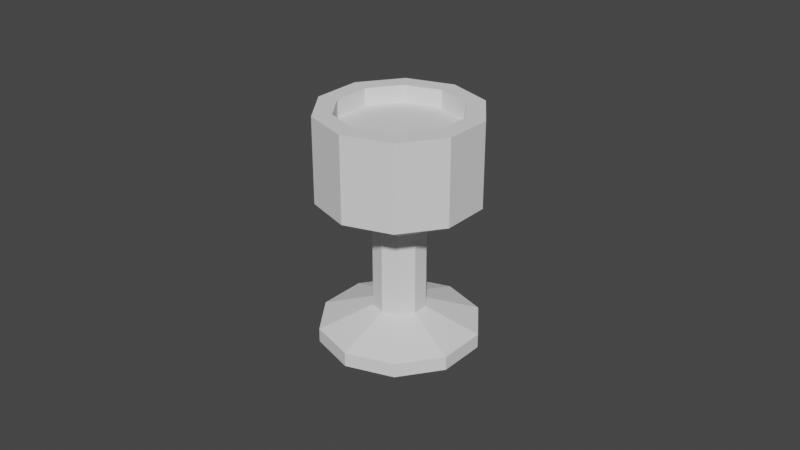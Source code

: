 # Source: CupB.blend  (saved by Blender 3.0.42; exported with 4.5.12 LTS)
import bpy
from mathutils import Matrix  # noqa: F401  (used for matrix-valued properties, if any)

bpy.ops.wm.read_factory_settings(use_empty=True)
scene = bpy.context.scene
scene.name = 'Scene'

# ---- collections
col_collection = bpy.data.collections.new('Collection'); scene.collection.children.link(col_collection)

# ---- world
world_world = bpy.data.worlds.new('World'); scene.world = world_world
world_world.use_nodes = True; world_world.node_tree.nodes.clear()
_N = world_world.node_tree.nodes; _L = world_world.node_tree.links
n0 = _N.new('ShaderNodeOutputWorld'); n0.name = 'World Output'; n0.location = (300, 300)
n1 = _N.new('ShaderNodeBackground'); n1.name = 'Background'; n1.location = (10, 300)
n1.inputs[0].default_value = (0.05088, 0.05088, 0.05088, 1.0)
_L.new(n1.outputs[0], n0.inputs[0])
n0.is_active_output = True
world_world.color = (0.05088, 0.05088, 0.05088)
world_world.use_sun_shadow = False
world_world.sun_shadow_jitter_overblur = 0.0

# ---- meshes
me_cylinder = bpy.data.meshes.new('Cylinder')
me_cylinder.from_pydata([(0.0, 0.025, -0.025), (1.844e-10, 0.01911, 0.04769), (0.01469, 0.02023, -0.025), (0.01124, 0.01546, 0.04769), (0.02378, 0.007725, -0.025), (0.01818, 0.005907, 0.04769), (0.02378, -0.007725, -0.025), (0.01818, -0.005907, 0.04769), (0.01469, -0.02023, -0.025), (0.01124, -0.01546, 0.04769), (-2.186e-09, -0.025, -0.025), (-2.001e-09, -0.01911, 0.04769), (-0.01469, -0.02023, -0.025), (-0.01124, -0.01546, 0.04769), (-0.02378, -0.007725, -0.025), (-0.01818, -0.005907, 0.04769), (-0.02378, 0.007725, -0.025), (-0.01818, 0.005907, 0.04769), (-0.01469, 0.02023, -0.025), (-0.01124, 0.01546, 0.04769), (-6.177e-10, 0.00831, -0.01439), (0.004884, 0.006723, -0.01439), (0.007903, 0.002568, -0.01439), (0.007903, -0.002568, -0.01439), (0.004884, -0.006723, -0.01439), (-1.344e-09, -0.00831, -0.01439), (-0.004884, -0.006723, -0.01439), (-0.007903, -0.002568, -0.01439), (-0.007903, 0.002568, -0.01439), (-0.004884, 0.006723, -0.01439), (0.0, 0.025, 0.02118), (0.01469, 0.02023, 0.02118), (0.02378, 0.007725, 0.02118), (0.02378, -0.007725, 0.02118), (0.01469, -0.02023, 0.02118), (-2.186e-09, -0.025, 0.02118), (-0.01469, -0.02023, 0.02118), (-0.02378, -0.007725, 0.02118), (-0.02378, 0.007725, 0.02118), (-0.01469, 0.02023, 0.02118), (0.004884, 0.006723, 0.01213), (0.007903, 0.002568, 0.01213), (0.007903, -0.002568, 0.01213), (0.004884, -0.006723, 0.01213), (-1.344e-09, -0.00831, 0.01213), (-0.004884, -0.006723, 0.01213), (-0.007903, -0.002568, 0.01213), (-0.007903, 0.002568, 0.01213), (-0.004884, 0.006723, 0.01213), (-6.177e-10, 0.00831, 0.01213), (0.01469, 0.02023, -0.02057), (0.02378, 0.007725, -0.02057), (0.02378, -0.007725, -0.02057), (0.01469, -0.02023, -0.02057), (-2.186e-09, -0.025, -0.02057), (-0.01469, -0.02023, -0.02057), (-0.02378, -0.007725, -0.02057), (-0.02378, 0.007725, -0.02057), (-0.01469, 0.02023, -0.02057), (0.0, 0.025, -0.02057), (0.01469, 0.02023, 0.04769), (0.0, 0.025, 0.04769), (0.02378, 0.007725, 0.04769), (0.02378, -0.007725, 0.04769), (0.01469, -0.02023, 0.04769), (-2.186e-09, -0.025, 0.04769), (-0.01469, -0.02023, 0.04769), (-0.02378, -0.007725, 0.04769), (-0.02378, 0.007725, 0.04769), (-0.01469, 0.02023, 0.04769), (0.01124, 0.01546, 0.0423), (1.844e-10, 0.01911, 0.0423), (0.01818, 0.005907, 0.0423), (0.01818, -0.005907, 0.0423), (0.01124, -0.01546, 0.0423), (-2.001e-09, -0.01911, 0.0423), (-0.01124, -0.01546, 0.0423), (-0.01818, -0.005907, 0.0423), (-0.01818, 0.005907, 0.0423), (-0.01124, 0.01546, 0.0423)], [], [(30, 61, 60, 31), (31, 60, 62, 32), (32, 62, 63, 33), (33, 63, 64, 34), (34, 64, 65, 35), (35, 65, 66, 36), (36, 66, 67, 37), (37, 67, 68, 38), (15, 13, 76, 77), (38, 68, 69, 39), (39, 69, 61, 30), (0, 2, 4, 6, 8, 10, 12, 14, 16, 18), (58, 29, 20, 59), (57, 28, 29, 58), (56, 27, 28, 57), (55, 26, 27, 56), (54, 25, 26, 55), (53, 24, 25, 54), (52, 23, 24, 53), (51, 22, 23, 52), (50, 21, 22, 51), (59, 20, 21, 50), (48, 39, 30, 49), (47, 38, 39, 48), (46, 37, 38, 47), (45, 36, 37, 46), (44, 35, 36, 45), (43, 34, 35, 44), (42, 33, 34, 43), (41, 32, 33, 42), (40, 31, 32, 41), (49, 30, 31, 40), (20, 49, 40, 21), (21, 40, 41, 22), (22, 41, 42, 23), (23, 42, 43, 24), (24, 43, 44, 25), (25, 44, 45, 26), (26, 45, 46, 27), (27, 46, 47, 28), (28, 47, 48, 29), (29, 48, 49, 20), (0, 59, 50, 2), (2, 50, 51, 4), (4, 51, 52, 6), (6, 52, 53, 8), (8, 53, 54, 10), (10, 54, 55, 12), (12, 55, 56, 14), (14, 56, 57, 16), (16, 57, 58, 18), (18, 58, 59, 0), (1, 3, 60, 61), (3, 5, 62, 60), (5, 7, 63, 62), (7, 9, 64, 63), (9, 11, 65, 64), (11, 13, 66, 65), (13, 15, 67, 66), (15, 17, 68, 67), (17, 19, 69, 68), (19, 1, 61, 69), (70, 71, 79, 78, 77, 76, 75, 74, 73, 72), (9, 7, 73, 74), (3, 1, 71, 70), (17, 15, 77, 78), (11, 9, 74, 75), (5, 3, 70, 72), (19, 17, 78, 79), (13, 11, 75, 76), (7, 5, 72, 73), (1, 19, 79, 71)])
_uv = me_cylinder.uv_layers.new(name='UVMap')
_uv.uv.foreach_set('vector', [0.01439, 0.4569, 0.01439, 0.4578, 0.01397, 0.4578, 0.01397, 0.4569, 0.01397, 0.4569, 0.01397, 0.4578, 0.01356, 0.4578, 0.01356, 0.4569, 0.01356, 0.4569, 0.01356, 0.4578, 0.01315, 0.4578, 0.01315, 0.4569, 0.01315, 0.4569, 0.01315, 0.4578, 0.01274, 0.4578, 0.01274, 0.4569, 0.01274, 0.4569, 0.01274, 0.4578, 0.01232, 0.4578, 0.01232, 0.4569, 0.01232, 0.4569, 0.01232, 0.4578, 0.01191, 0.4578, 0.01191, 0.4569, 0.01191, 0.4569, 0.01191, 0.4578, 0.0115, 0.4578, 0.0115, 0.4569, 0.0115, 0.4569, 0.0115, 0.4578, 0.01109, 0.4578, 0.01109, 0.4569, 0.01057, 0.4544, 0.01085, 0.4541, 0.01085, 0.4541, 0.01057, 0.4544, 0.01109, 0.4569, 0.01109, 0.4578, 0.01067, 0.4578, 0.01067, 0.4569, 0.01067, 0.4569, 0.01067, 0.4578, 0.01026, 0.4578, 0.01026, 0.4569, 0.01335, 0.4557, 0.01394, 0.4555, 0.0143, 0.455, 0.0143, 0.4544, 0.01394, 0.4539, 0.01335, 0.4537, 0.01277, 0.4539, 0.01241, 0.4544, 0.01241, 0.455, 0.01277, 0.4555, 0.01067, 0.4559, 0.01067, 0.4561, 0.01026, 0.4561, 0.01026, 0.4559, 0.01109, 0.4559, 0.01109, 0.4561, 0.01067, 0.4561, 0.01067, 0.4559, 0.0115, 0.4559, 0.0115, 0.4561, 0.01109, 0.4561, 0.01109, 0.4559, 0.01191, 0.4559, 0.01191, 0.4561, 0.0115, 0.4561, 0.0115, 0.4559, 0.01232, 0.4559, 0.01232, 0.4561, 0.01191, 0.4561, 0.01191, 0.4559, 0.01274, 0.4559, 0.01274, 0.4561, 0.01232, 0.4561, 0.01232, 0.4559, 0.01315, 0.4559, 0.01315, 0.4561, 0.01274, 0.4561, 0.01274, 0.4559, 0.01356, 0.4559, 0.01356, 0.4561, 0.01315, 0.4561, 0.01315, 0.4559, 0.01397, 0.4559, 0.01397, 0.4561, 0.01356, 0.4561, 0.01356, 0.4559, 0.01439, 0.4559, 0.01439, 0.4561, 0.01397, 0.4561, 0.01397, 0.4559, 0.01067, 0.4567, 0.01067, 0.4569, 0.01026, 0.4569, 0.01026, 0.4567, 0.01109, 0.4567, 0.01109, 0.4569, 0.01067, 0.4569, 0.01067, 0.4567, 0.0115, 0.4567, 0.0115, 0.4569, 0.01109, 0.4569, 0.01109, 0.4567, 0.01191, 0.4567, 0.01191, 0.4569, 0.0115, 0.4569, 0.0115, 0.4567, 0.01232, 0.4567, 0.01232, 0.4569, 0.01191, 0.4569, 0.01191, 0.4567, 0.01274, 0.4567, 0.01274, 0.4569, 0.01232, 0.4569, 0.01232, 0.4567, 0.01315, 0.4567, 0.01315, 0.4569, 0.01274, 0.4569, 0.01274, 0.4567, 0.01356, 0.4567, 0.01356, 0.4569, 0.01315, 0.4569, 0.01315, 0.4567, 0.01397, 0.4567, 0.01397, 0.4569, 0.01356, 0.4569, 0.01356, 0.4567, 0.01439, 0.4567, 0.01439, 0.4569, 0.01397, 0.4569, 0.01397, 0.4567, 0.01439, 0.4561, 0.01439, 0.4567, 0.01397, 0.4567, 0.01397, 0.4561, 0.01397, 0.4561, 0.01397, 0.4567, 0.01356, 0.4567, 0.01356, 0.4561, 0.01356, 0.4561, 0.01356, 0.4567, 0.01315, 0.4567, 0.01315, 0.4561, 0.01315, 0.4561, 0.01315, 0.4567, 0.01274, 0.4567, 0.01274, 0.4561, 0.01274, 0.4561, 0.01274, 0.4567, 0.01232, 0.4567, 0.01232, 0.4561, 0.01232, 0.4561, 0.01232, 0.4567, 0.01191, 0.4567, 0.01191, 0.4561, 0.01191, 0.4561, 0.01191, 0.4567, 0.0115, 0.4567, 0.0115, 0.4561, 0.0115, 0.4561, 0.0115, 0.4567, 0.01109, 0.4567, 0.01109, 0.4561, 0.01109, 0.4561, 0.01109, 0.4567, 0.01067, 0.4567, 0.01067, 0.4561, 0.01067, 0.4561, 0.01067, 0.4567, 0.01026, 0.4567, 0.01026, 0.4561, 0.01439, 0.4557, 0.01439, 0.4559, 0.01397, 0.4559, 0.01397, 0.4557, 0.01397, 0.4557, 0.01397, 0.4559, 0.01356, 0.4559, 0.01356, 0.4557, 0.01356, 0.4557, 0.01356, 0.4559, 0.01315, 0.4559, 0.01315, 0.4557, 0.01315, 0.4557, 0.01315, 0.4559, 0.01274, 0.4559, 0.01274, 0.4557, 0.01274, 0.4557, 0.01274, 0.4559, 0.01232, 0.4559, 0.01232, 0.4557, 0.01232, 0.4557, 0.01232, 0.4559, 0.01191, 0.4559, 0.01191, 0.4557, 0.01191, 0.4557, 0.01191, 0.4559, 0.0115, 0.4559, 0.0115, 0.4557, 0.0115, 0.4557, 0.0115, 0.4559, 0.01109, 0.4559, 0.01109, 0.4557, 0.01109, 0.4557, 0.01109, 0.4559, 0.01067, 0.4559, 0.01067, 0.4557, 0.01067, 0.4557, 0.01067, 0.4559, 0.01026, 0.4559, 0.01026, 0.4557, 0.01129, 0.4554, 0.01174, 0.4553, 0.01187, 0.4555, 0.01129, 0.4557, 0.01174, 0.4553, 0.01201, 0.4549, 0.01223, 0.455, 0.01187, 0.4555, 0.01201, 0.4549, 0.01201, 0.4544, 0.01223, 0.4544, 0.01223, 0.455, 0.01201, 0.4544, 0.01174, 0.4541, 0.01187, 0.4539, 0.01223, 0.4544, 0.01174, 0.4541, 0.01129, 0.4539, 0.01129, 0.4537, 0.01187, 0.4539, 0.01129, 0.4539, 0.01085, 0.4541, 0.01071, 0.4539, 0.01129, 0.4537, 0.01085, 0.4541, 0.01057, 0.4544, 0.01035, 0.4544, 0.01071, 0.4539, 0.01057, 0.4544, 0.01057, 0.4549, 0.01035, 0.455, 0.01035, 0.4544, 0.01057, 0.4549, 0.01085, 0.4553, 0.01071, 0.4555, 0.01035, 0.455, 0.01085, 0.4553, 0.01129, 0.4554, 0.01129, 0.4557, 0.01071, 0.4555, 0.01174, 0.4553, 0.01129, 0.4554, 0.01085, 0.4553, 0.01057, 0.4549, 0.01057, 0.4544, 0.01085, 0.4541, 0.01129, 0.4539, 0.01174, 0.4541, 0.01201, 0.4544, 0.01201, 0.4549, 0.01174, 0.4541, 0.01201, 0.4544, 0.01201, 0.4544, 0.01174, 0.4541, 0.01174, 0.4553, 0.01129, 0.4554, 0.01129, 0.4554, 0.01174, 0.4553, 0.01057, 0.4549, 0.01057, 0.4544, 0.01057, 0.4544, 0.01057, 0.4549, 0.01129, 0.4539, 0.01174, 0.4541, 0.01174, 0.4541, 0.01129, 0.4539, 0.01201, 0.4549, 0.01174, 0.4553, 0.01174, 0.4553, 0.01201, 0.4549, 0.01085, 0.4553, 0.01057, 0.4549, 0.01057, 0.4549, 0.01085, 0.4553, 0.01085, 0.4541, 0.01129, 0.4539, 0.01129, 0.4539, 0.01085, 0.4541, 0.01201, 0.4544, 0.01201, 0.4549, 0.01201, 0.4549, 0.01201, 0.4544, 0.01129, 0.4554, 0.01085, 0.4553, 0.01085, 0.4553, 0.01129, 0.4554])
me_cylinder.use_remesh_fix_poles = True
me_cylinder.use_remesh_preserve_attributes = False
me_cylinder.update()

# ---- objects
ob_cylinder = bpy.data.objects.new('Cylinder', me_cylinder)

# ---- transforms, parenting, visibility, modifiers, constraints
ob_cylinder.location = (0.0, 0.0, 0.0)

# ---- collection membership
col_collection.objects.link(ob_cylinder)

# ---- scene / render settings (as saved in the file)
scene.frame_start = 1; scene.frame_end = 250; scene.frame_set(1)
scene.render.engine = 'BLENDER_EEVEE_NEXT'
scene.cycles.sampling_pattern = 'TABULATED_SOBOL'
scene.cycles.use_light_tree = False
scene.view_settings.view_transform = 'Filmic'
bpy.context.view_layer.update()

# ---- added for rendering (the .blend has no active camera and no usable light): camera, sun
cam_auto = bpy.data.cameras.new('AutoCamera')
cam_auto.lens = 50.0
cam_auto.sensor_width = 36.0
cam_auto.clip_end = 1000.0
ob_auto_camera = bpy.data.objects.new('AutoCamera', cam_auto)
scene.collection.objects.link(ob_auto_camera)
ob_auto_camera.location = (0.185045, -0.222054, 0.159383)
ob_auto_camera.rotation_euler = (1.09748, -7.21219e-08, 0.694738)
scene.camera = ob_auto_camera
light_auto_sun = bpy.data.lights.new('AutoSun', 'SUN')
light_auto_sun.energy = 3.0
light_auto_sun.angle = 0.0523599
ob_auto_sun = bpy.data.objects.new('AutoSun', light_auto_sun)
scene.collection.objects.link(ob_auto_sun)
ob_auto_sun.rotation_euler = (0.872665, 0.174533, 0.523599)
bpy.context.view_layer.update()
